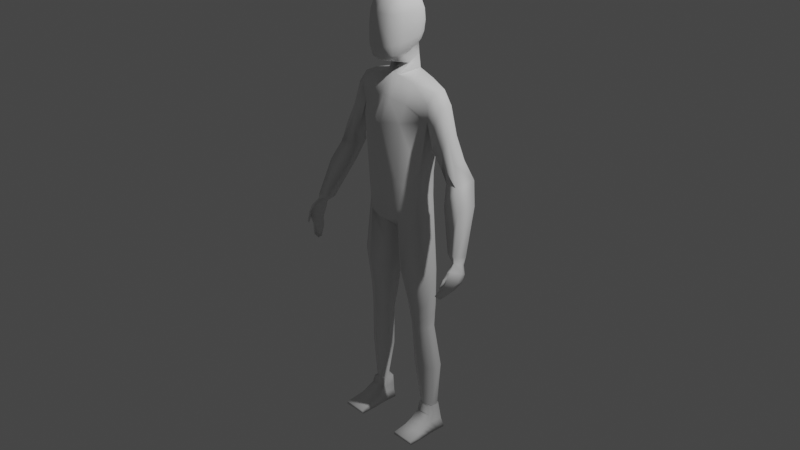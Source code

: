 # Source: untitled.blend  (saved by Blender 4.3.34; exported with 4.5.12 LTS)
import bpy
from mathutils import Matrix  # noqa: F401  (used for matrix-valued properties, if any)

bpy.ops.wm.read_factory_settings(use_empty=True)
scene = bpy.context.scene
scene.name = 'Scene'

# ---- collections
col_collection = bpy.data.collections.new('Collection'); scene.collection.children.link(col_collection)

# ---- world
world_world = bpy.data.worlds.new('World'); scene.world = world_world
world_world.use_nodes = True; world_world.node_tree.nodes.clear()
_N = world_world.node_tree.nodes; _L = world_world.node_tree.links
n0 = _N.new('ShaderNodeOutputWorld'); n0.name = 'World Output'; n0.location = (300, 300)
n1 = _N.new('ShaderNodeBackground'); n1.name = 'Background'; n1.location = (10, 300)
n1.inputs[0].default_value = (0.05088, 0.05088, 0.05088, 1.0)
_L.new(n1.outputs[0], n0.inputs[0])
n0.is_active_output = True
world_world.color = (0.05088, 0.05088, 0.05088)
world_world.use_sun_shadow = False
world_world.sun_shadow_jitter_overblur = 0.0

# ---- cameras
cam_camera = bpy.data.cameras.new('Camera')
cam_camera.clip_end = 100.0
cam_camera.ortho_scale = 7.314

# ---- lights
light_light = bpy.data.lights.new('Light', 'POINT')
light_light.transmission_factor = 0.0
light_light.energy = 1000.0
light_light.shadow_soft_size = 0.1
light_light.shadow_maximum_resolution = 0.006
light_light.use_absolute_resolution = True

# ---- meshes
me_cube_001 = bpy.data.meshes.new('Cube.001')
me_cube_001.from_pydata([(1.0, -0.1954, -2.656), (1.429, 0.01015, 0.8159), (1.0, 0.4619, -2.618), (1.429, 0.4289, 0.8327), (0.0, 0.6337, -3.527), (0.0, 0.6337, 1.212), (0.0, -0.5074, -3.502), (0.0, -0.2296, 1.187), (1.049, 0.4163, -1.831), (1.049, -0.1938, -1.852), (0.0, -0.7942, -1.812), (0.0, 0.6048, -1.791), (1.296, 0.398, -0.09228), (1.296, -0.1253, -0.06257), (0.0, -0.9282, 0.008637), (0.0, 0.9703, 0.02969), (0.2399, 0.6337, 1.152), (0.1606, -0.1228, -3.774), (0.1606, 0.4302, -3.774), (0.2399, -0.2296, 1.127), (0.1696, -0.7942, -1.958), (0.1696, 0.6048, -1.937), (0.2154, -0.9282, -0.1477), (0.2154, 0.9703, -0.1267), (1.362, 0.5974, 0.3911), (1.362, -0.1984, 0.4712), (0.0, -0.5818, 0.6066), (0.0, 0.9717, 0.5349), (0.2276, -0.5818, 0.498), (0.2276, 0.9717, 0.4263), (0.8113, 0.5751, 0.9986), (0.5641, -0.6047, -3.237), (0.5922, 0.5496, -1.886), (0.7349, 0.8715, -0.09793), (0.5641, 0.8051, -3.218), (0.8113, -0.1851, 0.9733), (0.5922, -0.6823, -1.907), (0.7349, -0.6818, -0.119), (0.7728, -0.4952, 0.4363), (0.7728, 0.8727, 0.3647), (1.011, 0.4514, -2.438), (1.011, -0.195, -2.472), (0.0, -0.6608, -3.338), (0.0, 0.8871, -3.289), (0.1626, 0.8959, -3.238), (0.1626, -0.6608, -3.357), (0.5705, -0.6225, -2.931), (0.5705, 0.7465, -2.913), (1.333, 0.227, -9.964), (1.341, 0.4444, -9.964), (1.101, 0.06819, -9.964), (1.105, 0.5345, -9.964), (0.8857, 0.3309, -9.964), (0.8857, 0.148, -9.964), (0.7101, -0.5555, -5.06), (1.283, -0.2105, -4.984), (0.1802, -0.1567, -5.13), (0.7195, 0.6251, -5.05), (0.1802, 0.3065, -5.13), (1.302, 0.3399, -4.964), (0.8851, -0.1979, -7.059), (0.5532, 0.03758, -7.092), (0.8909, 0.499, -7.055), (1.256, 0.3333, -7.015), (1.244, 0.008297, -7.024), (0.5532, 0.311, -7.092), (1.259, -0.03908, -6.219), (0.4061, 0.3405, -6.318), (0.8161, -0.2945, -6.271), (0.4061, -0.0004567, -6.318), (0.8233, 0.5744, -6.264), (1.274, 0.3661, -6.206), (0.8506, -0.244, -6.665), (0.4797, 0.01942, -6.705), (0.8571, 0.5346, -6.66), (1.265, 0.3486, -6.61), (1.251, -0.01446, -6.621), (0.4797, 0.3249, -6.705), (1.005, -0.09378, -8.521), (0.639, 0.08415, -8.541), (1.011, 0.7199, -8.518), (1.414, 0.4972, -8.493), (1.4, 0.1466, -8.499), (0.639, 0.3792, -8.541), (2.308, 0.3902, -1.062), (2.308, -0.02857, -1.078), (2.543, 0.5758, -1.671), (2.042, 0.5088, -1.702), (2.497, -0.1248, -1.737), (1.981, -0.001865, -1.756), (1.636, -0.1863, -0.08616), (1.706, -0.01104, 0.4043), (1.567, 0.397, -0.8881), (1.567, -0.1535, -0.8458), (1.636, 0.5609, -0.2002), (1.706, 0.4295, 0.4282), (1.939, -0.136, -0.7656), (1.882, 0.345, -1.369), (1.939, 0.4821, -0.8515), (1.997, 0.3719, -0.3785), (1.997, 0.007422, -0.3965), (1.882, -0.1105, -1.337), (3.061, -0.2438, -3.683), (2.729, -0.2754, -3.68), (3.01, -0.686, -3.547), (2.673, -0.598, -3.584), (2.497, -0.1248, -1.737), (1.981, -0.001865, -1.756), (2.847, 0.2951, -2.305), (2.2, 0.2354, -2.333), (2.787, -0.3296, -2.364), (2.121, -0.22, -2.381), (3.023, -0.9548, -3.961), (2.972, -0.702, -3.745), (3.056, -0.383, -4.18), (3.012, -0.3495, -3.912), (3.074, -0.9494, -3.952), (3.041, -0.6947, -3.734), (3.16, -0.3736, -4.161), (3.082, -0.3432, -3.899), (3.057, -0.5021, -4.421), (3.024, -1.04, -4.098), (3.161, -0.4928, -4.402), (3.074, -1.034, -4.089), (2.898, -0.6275, -4.676), (2.84, -1.046, -4.493), (3.002, -0.6181, -4.657), (2.942, -1.037, -4.475), (2.75, -0.8533, -4.912), (2.724, -1.151, -4.766), (2.798, -0.8491, -4.903), (2.77, -1.147, -4.757), (2.953, -0.5991, -4.102), (2.942, -0.4947, -3.86), (3.206, -0.5762, -4.056), (3.113, -0.4794, -3.829), (2.954, -0.7182, -4.344), (3.207, -0.6954, -4.297), (2.795, -0.8436, -4.598), (3.049, -0.8207, -4.552), (2.703, -1.026, -4.913), (2.819, -1.016, -4.892), (2.997, -0.929, -3.92), (3.099, -0.918, -3.902), (2.998, -1.071, -4.149), (3.1, -1.06, -4.131), (2.952, -1.222, -4.339), (2.978, -1.225, -4.334), (2.955, -1.197, -4.412), (2.981, -1.2, -4.407), (3.032, -1.115, -4.126), (3.035, -1.098, -4.263), (2.984, -1.096, -4.272), (2.982, -1.113, -4.135), (0.7507, 0.0791, -10.84), (0.8699, 0.0791, -10.04), (0.7507, 0.5366, -10.86), (0.8699, 0.5366, -10.04), (1.571, 0.0791, -10.84), (1.296, 0.0791, -10.04), (1.571, 0.5366, -10.86), (1.296, 0.5366, -10.04), (0.8271, -0.1948, -10.52), (0.8424, 0.05342, -10.32), (0.8424, 0.5366, -10.32), (0.8271, 0.5366, -10.59), (1.366, 0.5366, -10.32), (1.433, 0.5366, -10.59), (1.366, 0.05342, -10.32), (1.433, -0.1948, -10.52), (1.528, -0.9551, -10.75), (1.571, -0.9551, -10.86), (0.7507, -0.9551, -10.86), (0.7966, -0.9551, -10.75), (1.479, -0.5056, -10.65), (1.571, -0.3786, -10.86), (0.8271, -0.5056, -10.65), (0.7507, -0.3786, -10.86), (1.571, -0.127, -10.84), (1.433, -0.3266, -10.58), (0.8271, -0.3266, -10.58), (0.7507, -0.127, -10.84), (0.7507, 0.2572, -10.85), (0.8699, 0.2468, -10.04), (1.571, 0.2572, -10.85), (1.296, 0.2468, -10.04), (1.433, 0.07337, -10.55), (1.366, 0.2306, -10.32), (0.8271, 0.07337, -10.55), (0.8424, 0.2306, -10.32), (0.2399, -0.2296, 1.127), (0.0, -0.2296, 1.187), (0.0, 0.6337, 1.212), (0.2399, 0.6337, 1.152), (0.2399, -0.2296, 1.127), (0.0, -0.2296, 1.187), (0.0, 0.6337, 1.212), (0.2399, 0.6337, 1.152), (0.3294, 0.06453, 1.441), (0.0, -0.1892, 1.498), (0.0, 0.4701, 1.714), (0.3294, 0.4867, 1.656), (0.4309, -0.6712, 1.819), (0.4564, -0.5656, 3.23), (0.4309, 0.4521, 2.09), (0.4564, 0.4565, 3.212), (0.5007, 0.5567, 2.647), (0.4939, -0.08429, 1.894), (0.5205, -0.04608, 3.338), (0.5007, -0.6889, 2.589), (0.6306, -0.05221, 2.635), (0.0, 0.5491, 1.971), (0.0, 0.5552, 3.309), (0.0, -0.8049, 1.668), (0.0, -0.6645, 3.327), (0.0, -0.04835, 3.555), (0.0, -0.9389, 2.592), (0.0, 0.7902, 2.639), (0.283, 0.5242, 3.28), (0.479, 0.5238, 2.315), (0.4781, 0.2443, 1.999), (0.5059, -0.357, 3.307), (0.479, -0.7079, 2.12), (0.2647, -0.7659, 1.704), (0.2647, 0.519, 2.011), (0.4972, 0.5252, 2.985), (0.4781, -0.4384, 1.806), (0.5059, 0.2567, 3.295), (0.4972, -0.6375, 2.994), (0.283, -0.6351, 3.299), (0.0, -0.3826, 3.502), (0.0, 0.2814, 3.494), (0.2972, -0.04748, 3.507), (0.0, -0.4975, 1.552), (0.279, -0.1005, 1.692), (0.2831, -0.8752, 2.587), (0.0, -0.9411, 2.072), (0.0, -0.8481, 3.024), (0.6064, -0.3964, 2.61), (0.6064, 0.2822, 2.647), (0.6002, -0.06619, 2.23), (0.6184, -0.04637, 3.029), (0.2831, 0.7306, 2.642), (0.0, 0.7294, 2.275), (0.0, 0.73, 3.006), (0.2853, 0.6785, 2.995), (0.5967, -0.3722, 3.015), (0.2733, -0.4777, 1.608), (0.2926, -0.3717, 3.46), (0.2926, 0.2702, 3.449), (0.2733, 0.251, 1.824), (0.2738, -0.8837, 2.083), (0.2853, -0.7963, 3.01), (0.5774, -0.4178, 2.165), (0.5774, 0.266, 2.288), (0.5967, 0.2718, 3.01), (0.2738, 0.678, 2.294)], [], [(39, 30, 3, 24), (109, 108, 102, 103), (78, 79, 53, 50), (7, 19, 190, 191), (28, 19, 7, 26), (45, 20, 10, 42), (40, 8, 9, 41), (47, 32, 8, 40), (20, 22, 14, 10), (8, 12, 13, 9), (32, 33, 12, 8), (11, 15, 23, 21), (36, 37, 22, 20), (43, 11, 21, 44), (46, 36, 20, 45), (38, 35, 19, 28), (30, 16, 19, 35), (4, 18, 17, 6), (27, 5, 16, 29), (15, 27, 29, 23), (37, 38, 28, 22), (22, 28, 26, 14), (86, 84, 85, 88), (33, 39, 24, 12), (23, 29, 39, 33), (13, 25, 38, 37), (3, 30, 35, 1), (25, 1, 35, 38), (41, 9, 36, 46), (9, 13, 37, 36), (21, 23, 33, 32), (44, 21, 32, 47), (82, 78, 50, 48), (29, 16, 30, 39), (18, 44, 47, 34), (0, 41, 46, 31), (31, 46, 45, 17), (4, 43, 44, 18), (34, 47, 40, 2), (2, 40, 41, 0), (17, 45, 42, 6), (83, 80, 51, 52), (80, 81, 49, 51), (81, 82, 48, 49), (79, 83, 52, 53), (17, 18, 58, 56), (2, 0, 55, 59), (34, 2, 59, 57), (18, 34, 57, 58), (0, 31, 54, 55), (31, 17, 56, 54), (73, 77, 65, 61), (75, 76, 64, 63), (74, 75, 63, 62), (77, 74, 62, 65), (76, 72, 60, 64), (72, 73, 61, 60), (54, 56, 69, 68), (55, 54, 68, 66), (58, 57, 70, 67), (57, 59, 71, 70), (59, 55, 66, 71), (56, 58, 67, 69), (68, 69, 73, 72), (66, 68, 72, 76), (67, 70, 74, 77), (70, 71, 75, 74), (71, 66, 76, 75), (69, 67, 77, 73), (61, 65, 83, 79), (63, 64, 82, 81), (62, 63, 81, 80), (65, 62, 80, 83), (64, 60, 78, 82), (60, 61, 79, 78), (6, 42, 4), (100, 96, 88, 85), (101, 97, 87, 89), (97, 98, 86, 87), (98, 99, 84, 86), (96, 101, 89, 88), (99, 100, 85, 84), (3, 1, 91, 95), (25, 13, 93, 90), (24, 3, 95, 94), (12, 24, 94, 92), (13, 12, 92, 93), (1, 25, 90, 91), (95, 91, 100, 99), (90, 93, 101, 96), (94, 95, 99, 98), (92, 94, 98, 97), (93, 92, 97, 101), (91, 90, 96, 100), (108, 110, 104, 102), (110, 111, 105, 104), (111, 109, 103, 105), (89, 88, 106, 107), (89, 87, 109, 111), (88, 89, 111, 110), (86, 88, 110, 108), (87, 86, 108, 109), (132, 133, 115, 114), (114, 115, 119, 118), (134, 135, 117, 143), (143, 117, 113, 142), (114, 118, 122, 120), (145, 144, 125, 127), (132, 114, 120, 136), (134, 143, 145, 137), (151, 150, 147, 149), (139, 127, 131, 141), (120, 122, 126, 124), (137, 145, 127, 139), (136, 120, 124, 138), (140, 141, 131, 129), (138, 124, 128, 140), (127, 125, 129, 131), (124, 126, 130, 128), (125, 138, 140, 129), (128, 130, 141, 140), (144, 136, 138, 125), (122, 137, 139, 126), (126, 139, 141, 130), (118, 134, 137, 122), (142, 132, 136, 144), (118, 119, 135, 134), (142, 113, 133, 132), (112, 116, 143, 142), (123, 121, 144, 145), (121, 112, 142, 144), (116, 123, 145, 143), (147, 146, 148, 149), (152, 151, 149, 148), (153, 152, 148, 146), (150, 153, 146, 147), (116, 112, 153, 150), (112, 121, 152, 153), (121, 123, 151, 152), (123, 116, 150, 151), (102, 115, 103), (102, 135, 119), (104, 135, 102), (104, 113, 117), (105, 133, 113), (103, 133, 105), (102, 119, 115), (104, 117, 135), (104, 105, 113), (103, 115, 133), (189, 183, 157, 164), (164, 157, 161, 166), (187, 185, 159, 168), (168, 159, 155, 163), (182, 184, 158, 154), (175, 174, 170, 171), (169, 168, 163, 162), (184, 186, 169, 158), (186, 187, 168, 169), (156, 165, 167, 160), (165, 164, 166, 167), (182, 188, 165, 156), (188, 189, 164, 165), (171, 170, 173, 172), (174, 176, 173, 170), (176, 177, 172, 173), (177, 175, 171, 172), (181, 178, 175, 177), (180, 181, 177, 176), (179, 180, 176, 174), (178, 179, 174, 175), (158, 169, 179, 178), (169, 162, 180, 179), (162, 154, 181, 180), (154, 158, 178, 181), (162, 163, 189, 188), (154, 162, 188, 182), (167, 166, 187, 186), (160, 167, 186, 184), (156, 160, 184, 182), (166, 161, 185, 187), (163, 155, 183, 189), (161, 157, 51, 49), (157, 183, 52, 51), (183, 155, 53, 52), (155, 159, 50, 53), (159, 185, 48, 50), (185, 161, 49, 48), (193, 192, 196, 197), (5, 7, 191, 192), (19, 16, 193, 190), (16, 5, 192, 193), (194, 197, 201, 198), (191, 190, 194, 195), (190, 193, 197, 194), (192, 191, 195, 196), (196, 195, 199, 200), (197, 196, 200, 201), (195, 194, 198, 199), (217, 244, 245, 242), (244, 212, 218, 245), (245, 218, 205, 225), (242, 245, 225, 206), (210, 241, 246, 238), (241, 208, 221, 246), (246, 221, 203, 228), (238, 246, 228, 209), (234, 207, 226, 247), (247, 226, 202, 223), (233, 247, 223, 213), (208, 232, 248, 221), (232, 215, 230, 248), (248, 230, 214, 229), (221, 248, 229, 203), (205, 218, 249, 227), (218, 212, 231, 249), (249, 231, 215, 232), (227, 249, 232, 208), (224, 204, 220, 250), (250, 220, 207, 234), (202, 222, 251, 223), (222, 209, 235, 251), (251, 235, 216, 236), (223, 251, 236, 213), (209, 228, 252, 235), (228, 203, 229, 252), (252, 229, 214, 237), (235, 252, 237, 216), (207, 240, 253, 226), (240, 210, 238, 253), (253, 238, 209, 222), (226, 253, 222, 202), (204, 219, 254, 220), (219, 206, 239, 254), (254, 239, 210, 240), (220, 254, 240, 207), (206, 225, 255, 239), (225, 205, 227, 255), (255, 227, 208, 241), (239, 255, 241, 210), (211, 243, 256, 224), (243, 217, 242, 256), (256, 242, 206, 219), (224, 256, 219, 204), (198, 247, 233), (198, 234, 247), (201, 250, 234), (250, 201, 224), (200, 211, 224), (198, 201, 234), (200, 199, 211), (201, 200, 224)])
me_cube_001.polygons.foreach_set('use_smooth', [True] * 252)
_uv = me_cube_001.uv_layers.new(name='UVMap')
_uv.uv.foreach_set('vector', [0.5984, 0.4471, 0.625, 0.4471, 0.625, 0.5, 0.5984, 0.5, 0.5722, 0.5, 0.5984, 0.5, 0.5984, 0.5, 0.5722, 0.5, 0.375, 0.8015, 0.375, 0.8614, 0.375, 0.8519, 0.375, 0.8029, 0.625, 0.875, 0.625, 0.8519, 0.625, 0.8519, 0.625, 0.875, 0.5984, 0.8519, 0.625, 0.8519, 0.625, 0.875, 0.5984, 0.875, 0.3976, 0.8519, 0.4736, 0.8519, 0.4736, 0.875, 0.3976, 0.875, 0.3976, 0.5, 0.4736, 0.5, 0.4736, 0.75, 0.3976, 0.75, 0.3976, 0.4471, 0.4736, 0.4471, 0.4736, 0.5, 0.3976, 0.5, 0.4736, 0.8519, 0.5722, 0.8519, 0.5722, 0.875, 0.4736, 0.875, 0.4736, 0.5, 0.5722, 0.5, 0.5722, 0.75, 0.4736, 0.75, 0.4736, 0.4471, 0.5722, 0.4471, 0.5722, 0.5, 0.4736, 0.5, 0.4736, 0.375, 0.5722, 0.375, 0.5722, 0.3981, 0.4736, 0.3981, 0.4736, 0.8029, 0.5722, 0.8029, 0.5722, 0.8519, 0.4736, 0.8519, 0.3976, 0.375, 0.4736, 0.375, 0.4736, 0.3981, 0.3976, 0.3981, 0.3976, 0.8029, 0.4736, 0.8029, 0.4736, 0.8519, 0.3976, 0.8519, 0.5984, 0.8029, 0.625, 0.8029, 0.625, 0.8519, 0.5984, 0.8519, 0.6779, 0.5, 0.7269, 0.5, 0.7269, 0.75, 0.6779, 0.75, 0.25, 0.5, 0.2731, 0.5, 0.2731, 0.75, 0.25, 0.75, 0.5984, 0.375, 0.625, 0.375, 0.625, 0.3981, 0.5984, 0.3981, 0.5722, 0.375, 0.5984, 0.375, 0.5984, 0.3981, 0.5722, 0.3981, 0.5722, 0.8029, 0.5984, 0.8029, 0.5984, 0.8519, 0.5722, 0.8519, 0.5722, 0.8519, 0.5984, 0.8519, 0.5984, 0.875, 0.5722, 0.875, 0.5984, 0.5, 0.625, 0.5, 0.625, 0.75, 0.5984, 0.75, 0.5722, 0.4471, 0.5984, 0.4471, 0.5984, 0.5, 0.5722, 0.5, 0.5722, 0.3981, 0.5984, 0.3981, 0.5984, 0.4471, 0.5722, 0.4471, 0.5722, 0.75, 0.5984, 0.75, 0.5984, 0.8029, 0.5722, 0.8029, 0.625, 0.5, 0.6779, 0.5, 0.6779, 0.75, 0.625, 0.75, 0.5984, 0.75, 0.625, 0.75, 0.625, 0.8029, 0.5984, 0.8029, 0.3976, 0.75, 0.4736, 0.75, 0.4736, 0.8029, 0.3976, 0.8029, 0.4736, 0.75, 0.5722, 0.75, 0.5722, 0.8029, 0.4736, 0.8029, 0.4736, 0.3981, 0.5722, 0.3981, 0.5722, 0.4471, 0.4736, 0.4471, 0.3976, 0.3981, 0.4736, 0.3981, 0.4736, 0.4471, 0.3976, 0.4471, 0.375, 0.7738, 0.375, 0.8015, 0.375, 0.8029, 0.375, 0.75, 0.5984, 0.3981, 0.625, 0.3981, 0.625, 0.4471, 0.5984, 0.4471, 0.375, 0.3981, 0.3976, 0.3981, 0.3976, 0.4471, 0.375, 0.4471, 0.375, 0.75, 0.3976, 0.75, 0.3976, 0.8029, 0.375, 0.8029, 0.375, 0.8029, 0.3976, 0.8029, 0.3976, 0.8519, 0.375, 0.8519, 0.375, 0.375, 0.3976, 0.375, 0.3976, 0.3981, 0.375, 0.3981, 0.375, 0.4471, 0.3976, 0.4471, 0.3976, 0.5, 0.375, 0.5, 0.375, 0.5, 0.3976, 0.5, 0.3976, 0.75, 0.375, 0.75, 0.375, 0.8519, 0.3976, 0.8519, 0.3976, 0.875, 0.375, 0.875, 0.375, 0.3884, 0.375, 0.4483, 0.375, 0.4471, 0.375, 0.3981, 0.375, 0.4483, 0.375, 0.4679, 0.375, 0.5, 0.375, 0.4471, 0.375, 0.4679, 0.375, 0.7738, 0.375, 0.75, 0.375, 0.5, 0.2731, 0.779, 0.2731, 0.4716, 0.2731, 0.5, 0.2731, 0.75, 0.2731, 0.75, 0.2731, 0.5, 0.2731, 0.5, 0.2731, 0.75, 0.375, 0.5, 0.375, 0.75, 0.375, 0.75, 0.375, 0.5, 0.375, 0.4471, 0.375, 0.5, 0.375, 0.5, 0.375, 0.4471, 0.375, 0.3981, 0.375, 0.4471, 0.375, 0.4471, 0.375, 0.3981, 0.375, 0.75, 0.375, 0.8029, 0.375, 0.8029, 0.375, 0.75, 0.375, 0.8029, 0.375, 0.8519, 0.375, 0.8519, 0.375, 0.8029, 0.2731, 0.75, 0.2731, 0.5, 0.2731, 0.5, 0.2731, 0.75, 0.375, 0.5, 0.375, 0.75, 0.375, 0.75, 0.375, 0.5, 0.375, 0.4471, 0.375, 0.5, 0.375, 0.5, 0.375, 0.4471, 0.375, 0.3981, 0.375, 0.4471, 0.375, 0.4471, 0.375, 0.3981, 0.375, 0.75, 0.375, 0.8029, 0.375, 0.8029, 0.375, 0.75, 0.375, 0.8029, 0.375, 0.8519, 0.375, 0.8519, 0.375, 0.8029, 0.375, 0.8029, 0.375, 0.8519, 0.375, 0.8519, 0.375, 0.8029, 0.375, 0.75, 0.375, 0.8029, 0.375, 0.8029, 0.375, 0.75, 0.375, 0.3981, 0.375, 0.4471, 0.375, 0.4471, 0.375, 0.3981, 0.375, 0.4471, 0.375, 0.5, 0.375, 0.5, 0.375, 0.4471, 0.375, 0.5, 0.375, 0.75, 0.375, 0.75, 0.375, 0.5, 0.2731, 0.75, 0.2731, 0.5, 0.2731, 0.5, 0.2731, 0.75, 0.375, 0.8029, 0.375, 0.8519, 0.375, 0.8519, 0.375, 0.8029, 0.375, 0.75, 0.375, 0.8029, 0.375, 0.8029, 0.375, 0.75, 0.375, 0.3981, 0.375, 0.4471, 0.375, 0.4471, 0.375, 0.3981, 0.375, 0.4471, 0.375, 0.5, 0.375, 0.5, 0.375, 0.4471, 0.375, 0.5, 0.375, 0.75, 0.375, 0.75, 0.375, 0.5, 0.2731, 0.75, 0.2731, 0.5, 0.2731, 0.5, 0.2731, 0.75, 0.2731, 0.75, 0.2731, 0.5, 0.2731, 0.4716, 0.2731, 0.779, 0.375, 0.5, 0.375, 0.75, 0.375, 0.7738, 0.375, 0.4679, 0.375, 0.4471, 0.375, 0.5, 0.375, 0.4679, 0.375, 0.4483, 0.375, 0.3981, 0.375, 0.4471, 0.375, 0.4483, 0.375, 0.3884, 0.375, 0.75, 0.375, 0.8029, 0.375, 0.8015, 0.375, 0.7738, 0.375, 0.8029, 0.375, 0.8519, 0.375, 0.8614, 0.375, 0.8015, 0.375, 0.875, 0.3976, 0.875, 0.25, 0.5, 0.625, 0.75, 0.5984, 0.75, 0.5984, 0.75, 0.625, 0.75, 0.5722, 0.75, 0.5722, 0.5, 0.5722, 0.5, 0.5722, 0.75, 0.5722, 0.5, 0.5984, 0.5, 0.5984, 0.5, 0.5722, 0.5, 0.5984, 0.5, 0.625, 0.5, 0.625, 0.5, 0.5984, 0.5, 0.5984, 0.75, 0.5722, 0.75, 0.5722, 0.75, 0.5984, 0.75, 0.625, 0.5, 0.625, 0.75, 0.625, 0.75, 0.625, 0.5, 0.625, 0.5, 0.625, 0.75, 0.625, 0.75, 0.625, 0.5, 0.5984, 0.75, 0.5722, 0.75, 0.5722, 0.75, 0.5984, 0.75, 0.5984, 0.5, 0.625, 0.5, 0.625, 0.5, 0.5984, 0.5, 0.5722, 0.5, 0.5984, 0.5, 0.5984, 0.5, 0.5722, 0.5, 0.5722, 0.75, 0.5722, 0.5, 0.5722, 0.5, 0.5722, 0.75, 0.625, 0.75, 0.5984, 0.75, 0.5984, 0.75, 0.625, 0.75, 0.625, 0.5, 0.625, 0.75, 0.625, 0.75, 0.625, 0.5, 0.5984, 0.75, 0.5722, 0.75, 0.5722, 0.75, 0.5984, 0.75, 0.5984, 0.5, 0.625, 0.5, 0.625, 0.5, 0.5984, 0.5, 0.5722, 0.5, 0.5984, 0.5, 0.5984, 0.5, 0.5722, 0.5, 0.5722, 0.75, 0.5722, 0.5, 0.5722, 0.5, 0.5722, 0.75, 0.625, 0.75, 0.5984, 0.75, 0.5984, 0.75, 0.625, 0.75, 0.5984, 0.5, 0.5984, 0.75, 0.5984, 0.75, 0.5984, 0.5, 0.5984, 0.75, 0.5722, 0.75, 0.5722, 0.75, 0.5984, 0.75, 0.5722, 0.75, 0.5722, 0.5, 0.5722, 0.5, 0.5722, 0.75, 0.5722, 0.75, 0.5984, 0.75, 0.5984, 0.75, 0.5722, 0.75, 0.5722, 0.75, 0.5722, 0.5, 0.5722, 0.5, 0.5722, 0.75, 0.5984, 0.75, 0.5722, 0.75, 0.5722, 0.75, 0.5984, 0.75, 0.5984, 0.5, 0.5984, 0.75, 0.5984, 0.75, 0.5984, 0.5, 0.5722, 0.5, 0.5984, 0.5, 0.5984, 0.5, 0.5722, 0.5, 0.375, 0.125, 0.625, 0.125, 0.625, 0.3517, 0.375, 0.3517, 0.375, 0.3517, 0.625, 0.3517, 0.6479, 0.4771, 0.375, 0.4542, 0.375, 0.625, 0.625, 0.625, 0.6781, 0.8026, 0.375, 0.8558, 0.375, 0.8558, 0.6781, 0.8026, 0.6412, 0.94, 0.375, 0.9562, 0.375, 0.3517, 0.375, 0.4542, 0.375, 0.4542, 0.375, 0.3517, 0.375, 0.8558, 0.375, 0.9562, 0.375, 0.9562, 0.375, 0.8558, 0.375, 0.125, 0.375, 0.3517, 0.375, 0.3517, 0.375, 0.125, 0.375, 0.625, 0.375, 0.8558, 0.375, 0.8558, 0.375, 0.625, 0.375, 0.8711, 0.375, 0.8618, 0.375, 0.8685, 0.375, 0.8685, 0.375, 0.625, 0.375, 0.8558, 0.3344, 0.8152, 0.375, 0.625, 0.375, 0.3517, 0.375, 0.4542, 0.375, 0.4542, 0.375, 0.3517, 0.375, 0.625, 0.375, 0.8558, 0.375, 0.8558, 0.375, 0.625, 0.375, 0.125, 0.375, 0.3517, 0.375, 0.3517, 0.375, 0.125, 0.125, 0.625, 0.375, 0.625, 0.3344, 0.8152, 0.1887, 0.7698, 0.375, 0.125, 0.375, 0.3517, 0.375, 0.3517, 0.375, 0.125, 0.375, 0.8558, 0.375, 0.9562, 0.3627, 0.9438, 0.3344, 0.8152, 0.375, 0.3517, 0.375, 0.4542, 0.3572, 0.472, 0.375, 0.3517, 0.375, 0.00416, 0.375, 0.125, 0.375, 0.125, 0.375, 0.001094, 0.2267, 0.5, 0.3572, 0.472, 0.375, 0.625, 0.125, 0.625, 0.375, 0.00119, 0.375, 0.125, 0.375, 0.125, 0.375, 0.00416, 0.375, 0.4542, 0.375, 0.625, 0.375, 0.625, 0.375, 0.4542, 0.375, 0.4542, 0.375, 0.625, 0.375, 0.625, 0.3572, 0.472, 0.375, 0.4542, 0.375, 0.625, 0.375, 0.625, 0.375, 0.4542, 0.375, 0.0001805, 0.375, 0.125, 0.375, 0.125, 0.375, 0.00119, 0.375, 0.4542, 0.6479, 0.4771, 0.625, 0.625, 0.375, 0.625, 0.375, 0.0001805, 0.625, 0.0002404, 0.625, 0.125, 0.375, 0.125, 0.375, 0.9434, 0.375, 0.8685, 0.375, 0.8558, 0.375, 0.9562, 0.375, 0.8685, 0.375, 0.9434, 0.375, 0.9562, 0.375, 0.8558, 0.375, 0.9434, 0.375, 0.9434, 0.375, 0.9562, 0.375, 0.9562, 0.375, 0.8685, 0.375, 0.8685, 0.375, 0.8558, 0.375, 0.8558, 0.375, 0.8685, 0.375, 0.9434, 0.375, 0.9434, 0.375, 0.8685, 0.375, 0.9463, 0.375, 0.8711, 0.375, 0.8685, 0.375, 0.9434, 0.375, 0.9374, 0.375, 0.9463, 0.375, 0.9434, 0.375, 0.9434, 0.375, 0.8618, 0.375, 0.9374, 0.375, 0.9434, 0.375, 0.8685, 0.375, 0.8685, 0.375, 0.9434, 0.375, 0.9374, 0.375, 0.8618, 0.375, 0.9434, 0.375, 0.9434, 0.375, 0.9463, 0.375, 0.9374, 0.375, 0.9434, 0.375, 0.8685, 0.375, 0.8711, 0.375, 0.9463, 0.375, 0.8685, 0.375, 0.8685, 0.375, 0.8618, 0.375, 0.8711, 0.5984, 0.5, 0.625, 0.3517, 0.5722, 0.5, 0.5984, 0.5, 0.625, 0.625, 0.6479, 0.4771, 0.5984, 0.75, 0.625, 0.625, 0.5984, 0.5, 0.5984, 0.75, 0.6412, 0.94, 0.6781, 0.8026, 0.5722, 0.75, 0.625, 0.125, 0.625, 0.0002404, 0.5722, 0.5, 0.625, 0.125, 0.5722, 0.75, 0.5984, 0.5, 0.6479, 0.4771, 0.625, 0.3517, 0.5984, 0.75, 0.6781, 0.8026, 0.625, 0.625, 0.5984, 0.75, 0.5722, 0.75, 0.6412, 0.94, 0.5722, 0.5, 0.625, 0.3517, 0.625, 0.125, 0.5417, 0.09165, 0.625, 0.09165, 0.625, 0.25, 0.5417, 0.25, 0.5417, 0.25, 0.625, 0.25, 0.625, 0.5, 0.5417, 0.5, 0.5417, 0.6583, 0.625, 0.6583, 0.625, 0.75, 0.5417, 0.75, 0.5417, 0.75, 0.625, 0.75, 0.625, 1.0, 0.5417, 1.0, 0.125, 0.6583, 0.375, 0.6583, 0.375, 0.75, 0.125, 0.75, 0.375, 0.75, 0.4583, 0.75, 0.4583, 0.75, 0.375, 0.75, 0.4583, 0.75, 0.5417, 0.75, 0.5417, 1.0, 0.4583, 1.0, 0.375, 0.6583, 0.4583, 0.6583, 0.4583, 0.75, 0.375, 0.75, 0.4583, 0.6583, 0.5417, 0.6583, 0.5417, 0.75, 0.4583, 0.75, 0.375, 0.25, 0.4583, 0.25, 0.4583, 0.5, 0.375, 0.5, 0.4583, 0.25, 0.5417, 0.25, 0.5417, 0.5, 0.4583, 0.5, 0.375, 0.09165, 0.4583, 0.09165, 0.4583, 0.25, 0.375, 0.25, 0.4583, 0.09165, 0.5417, 0.09165, 0.5417, 0.25, 0.4583, 0.25, 0.375, 0.75, 0.4583, 0.75, 0.4583, 1.0, 0.375, 1.0, 0.4583, 0.75, 0.4583, 1.0, 0.4583, 1.0, 0.4583, 0.75, 0.4583, 0.0, 0.375, 0.0, 0.375, 0.0, 0.4583, 0.0, 0.125, 0.75, 0.375, 0.75, 0.375, 0.75, 0.125, 0.75, 0.125, 0.75, 0.375, 0.75, 0.375, 0.75, 0.125, 0.75, 0.4583, 0.0, 0.375, 0.0, 0.375, 0.0, 0.4583, 0.0, 0.4583, 0.75, 0.4583, 1.0, 0.4583, 1.0, 0.4583, 0.75, 0.375, 0.75, 0.4583, 0.75, 0.4583, 0.75, 0.375, 0.75, 0.375, 0.75, 0.4583, 0.75, 0.4583, 0.75, 0.375, 0.75, 0.4583, 0.75, 0.4583, 1.0, 0.4583, 1.0, 0.4583, 0.75, 0.4583, 0.0, 0.375, 0.0, 0.375, 0.0, 0.4583, 0.0, 0.125, 0.75, 0.375, 0.75, 0.375, 0.75, 0.125, 0.75, 0.4583, 0.0, 0.5417, 0.0, 0.5417, 0.09165, 0.4583, 0.09165, 0.375, 0.0, 0.4583, 0.0, 0.4583, 0.09165, 0.375, 0.09165, 0.4583, 0.5, 0.5417, 0.5, 0.5417, 0.6583, 0.4583, 0.6583, 0.375, 0.5, 0.4583, 0.5, 0.4583, 0.6583, 0.375, 0.6583, 0.125, 0.5, 0.375, 0.5, 0.375, 0.6583, 0.125, 0.6583, 0.5417, 0.5, 0.625, 0.5, 0.625, 0.6583, 0.5417, 0.6583, 0.5417, 0.0, 0.625, 0.0, 0.625, 0.09165, 0.5417, 0.09165, 0.625, 0.5, 0.625, 0.25, 0.375, 0.4471, 0.375, 0.5, 0.625, 0.25, 0.625, 0.09165, 0.375, 0.3981, 0.375, 0.4471, 0.625, 0.09165, 0.625, 0.0, 0.2731, 0.75, 0.2731, 0.5, 0.625, 1.0, 0.625, 0.75, 0.375, 0.8029, 0.375, 0.8519, 0.625, 0.75, 0.625, 0.6583, 0.375, 0.75, 0.375, 0.8029, 0.625, 0.6583, 0.625, 0.5, 0.375, 0.5, 0.375, 0.75, 0.625, 0.3981, 0.625, 0.375, 0.625, 0.375, 0.625, 0.3981, 0.0, 0.0, 0.0, 0.0, 0.0, 0.0, 0.0, 0.0, 0.7269, 0.75, 0.7269, 0.5, 0.7269, 0.5, 0.7269, 0.75, 0.625, 0.3981, 0.625, 0.375, 0.625, 0.375, 0.625, 0.3981, 0.7269, 0.75, 0.7269, 0.5, 0.7269, 0.5, 0.7269, 0.75, 0.625, 0.875, 0.625, 0.8519, 0.625, 0.8519, 0.625, 0.875, 0.7269, 0.75, 0.7269, 0.5, 0.7269, 0.5, 0.7269, 0.75, 0.0, 0.0, 0.0, 0.0, 0.0, 0.0, 0.0, 0.0, 0.0, 0.0, 0.0, 0.0, 0.0, 0.0, 0.0, 0.0, 0.625, 0.3981, 0.625, 0.375, 0.625, 0.375, 0.625, 0.3981, 0.625, 0.875, 0.625, 0.8519, 0.625, 0.8519, 0.625, 0.875, 0.5, 0.375, 0.5625, 0.375, 0.5629, 0.4371, 0.5, 0.4375, 0.5625, 0.375, 0.625, 0.375, 0.6276, 0.4349, 0.5629, 0.4371, 0.5629, 0.4371, 0.6276, 0.4349, 0.6458, 0.4792, 0.5642, 0.4983, 0.5, 0.4375, 0.5629, 0.4371, 0.5642, 0.4983, 0.5, 0.5, 0.5, 0.625, 0.5625, 0.625, 0.5629, 0.6879, 0.5, 0.6875, 0.5625, 0.625, 0.625, 0.625, 0.6267, 0.6892, 0.5629, 0.6879, 0.5629, 0.6879, 0.6267, 0.6892, 0.6458, 0.7708, 0.5642, 0.7517, 0.5, 0.6875, 0.5629, 0.6879, 0.5642, 0.7517, 0.5, 0.75, 0.3125, 0.625, 0.375, 0.625, 0.3733, 0.6892, 0.3121, 0.6879, 0.3121, 0.6879, 0.3733, 0.6892, 0.3542, 0.7708, 0.3099, 0.7526, 0.25, 0.6875, 0.3121, 0.6879, 0.3099, 0.7526, 0.25, 0.75, 0.625, 0.625, 0.6875, 0.625, 0.6879, 0.6879, 0.6267, 0.6892, 0.6875, 0.625, 0.75, 0.625, 0.75, 0.6875, 0.6879, 0.6879, 0.6879, 0.6879, 0.75, 0.6875, 0.75, 0.75, 0.6901, 0.7526, 0.6267, 0.6892, 0.6879, 0.6879, 0.6901, 0.7526, 0.6458, 0.7708, 0.6458, 0.4792, 0.6901, 0.4974, 0.6879, 0.5621, 0.6267, 0.5608, 0.6901, 0.4974, 0.75, 0.5, 0.75, 0.5625, 0.6879, 0.5621, 0.6879, 0.5621, 0.75, 0.5625, 0.75, 0.625, 0.6875, 0.625, 0.6267, 0.5608, 0.6879, 0.5621, 0.6875, 0.625, 0.625, 0.625, 0.3099, 0.4974, 0.3542, 0.4792, 0.3733, 0.5608, 0.3121, 0.5621, 0.3121, 0.5621, 0.3733, 0.5608, 0.375, 0.625, 0.3125, 0.625, 0.3542, 0.7708, 0.4358, 0.7517, 0.4371, 0.8129, 0.3724, 0.8151, 0.4358, 0.7517, 0.5, 0.75, 0.5, 0.8125, 0.4371, 0.8129, 0.4371, 0.8129, 0.5, 0.8125, 0.5, 0.875, 0.4375, 0.875, 0.3724, 0.8151, 0.4371, 0.8129, 0.4375, 0.875, 0.375, 0.875, 0.5, 0.75, 0.5642, 0.7517, 0.5629, 0.8129, 0.5, 0.8125, 0.5642, 0.7517, 0.6458, 0.7708, 0.6276, 0.8151, 0.5629, 0.8129, 0.5629, 0.8129, 0.6276, 0.8151, 0.625, 0.875, 0.5625, 0.875, 0.5, 0.8125, 0.5629, 0.8129, 0.5625, 0.875, 0.5, 0.875, 0.375, 0.625, 0.4375, 0.625, 0.4371, 0.6879, 0.3733, 0.6892, 0.4375, 0.625, 0.5, 0.625, 0.5, 0.6875, 0.4371, 0.6879, 0.4371, 0.6879, 0.5, 0.6875, 0.5, 0.75, 0.4358, 0.7517, 0.3733, 0.6892, 0.4371, 0.6879, 0.4358, 0.7517, 0.3542, 0.7708, 0.3542, 0.4792, 0.4358, 0.4983, 0.4371, 0.5621, 0.3733, 0.5608, 0.4358, 0.4983, 0.5, 0.5, 0.5, 0.5625, 0.4371, 0.5621, 0.4371, 0.5621, 0.5, 0.5625, 0.5, 0.625, 0.4375, 0.625, 0.3733, 0.5608, 0.4371, 0.5621, 0.4375, 0.625, 0.375, 0.625, 0.5, 0.5, 0.5642, 0.4983, 0.5629, 0.5621, 0.5, 0.5625, 0.5642, 0.4983, 0.6458, 0.4792, 0.6267, 0.5608, 0.5629, 0.5621, 0.5629, 0.5621, 0.6267, 0.5608, 0.625, 0.625, 0.5625, 0.625, 0.5, 0.5625, 0.5629, 0.5621, 0.5625, 0.625, 0.5, 0.625, 0.375, 0.375, 0.4375, 0.375, 0.4371, 0.4371, 0.3724, 0.4349, 0.4375, 0.375, 0.5, 0.375, 0.5, 0.4375, 0.4371, 0.4371, 0.4371, 0.4371, 0.5, 0.4375, 0.5, 0.5, 0.4358, 0.4983, 0.3724, 0.4349, 0.4371, 0.4371, 0.4358, 0.4983, 0.3542, 0.4792, 0.625, 0.8519, 0.3121, 0.6879, 0.25, 0.6875, 0.7269, 0.75, 0.3125, 0.625, 0.3121, 0.6879, 0.625, 0.3981, 0.3121, 0.5621, 0.3125, 0.625, 0.3121, 0.5621, 0.625, 0.3981, 0.3099, 0.4974, 0.0, 0.0, 0.375, 0.375, 0.3724, 0.4349, 0.7269, 0.75, 0.7269, 0.5, 0.3125, 0.625, 0.0, 0.0, 0.0, 0.0, 0.375, 0.375, 0.625, 0.3981, 0.0, 0.0, 0.3099, 0.4974])
me_cube_001.use_remesh_fix_poles = True
me_cube_001.use_remesh_preserve_attributes = False
me_cube_001.use_mirror_vertex_groups = False
me_cube_001.update()
arm_armature_001 = bpy.data.armatures.new('Armature.001')  # bones are not reproduced

# ---- objects
ob_light = bpy.data.objects.new('Light', light_light)
ob_camera = bpy.data.objects.new('Camera', cam_camera)
ob_empty = bpy.data.objects.new('Empty', None)
ob_empty_001 = bpy.data.objects.new('Empty.001', None)
ob_cube = bpy.data.objects.new('Cube', me_cube_001)
ob_armature_001 = bpy.data.objects.new('Armature.001', arm_armature_001)

# ---- transforms, parenting, visibility, modifiers, constraints
ob_light.location = (4.076, 1.005, 5.904)
ob_light.rotation_euler = (0.6503, 0.05522, 1.866)
ob_light.lock_rotations_4d = False
ob_light.empty_display_type = 'ARROWS'
ob_light.color = (0.0, 0.0, 0.0, 0.0)
ob_light.lineart.crease_threshold = 0.0
ob_camera.location = (7.359, -6.926, 4.958)
ob_camera.rotation_euler = (1.109, 0.0, 0.8149)
ob_camera.lock_rotations_4d = False
ob_camera.empty_display_type = 'ARROWS'
ob_camera.color = (0.0, 0.0, 0.0, 0.0)
ob_camera.display_type = 'WIRE'
ob_camera.lineart.crease_threshold = 0.0
ob_empty.location = (0.0, 0.0, 0.0)
ob_empty.rotation_euler = (1.571, -0.0, -0.0)
ob_empty.empty_display_type = 'IMAGE'
ob_empty.empty_display_size = 5.0
ob_empty.show_empty_image_only_axis_aligned = True
ob_empty.use_empty_image_alpha = True
ob_empty.color = (1.0, 1.0, 1.0, 0.2)
ob_empty.lineart.crease_threshold = 0.0
ob_empty_001.location = (0.0, 0.0, 0.0)
ob_empty_001.rotation_euler = (1.571, -0.0, 1.571)
ob_empty_001.empty_display_type = 'IMAGE'
ob_empty_001.empty_display_size = 5.0
ob_empty_001.show_empty_image_only_axis_aligned = True
ob_empty_001.use_empty_image_alpha = True
ob_empty_001.color = (1.0, 1.0, 1.0, 0.2)
ob_empty_001.lineart.crease_threshold = 0.0
ob_cube.location = (0.0, 0.0, 1.192)
ob_cube.scale = (0.3294, 0.3294, 0.3294)
ob_cube.lineart.crease_threshold = 0.0
_m = ob_cube.modifiers.new('Mirror', 'MIRROR')
_m.use_clip = True
ob_armature_001.location = (0.0, 0.0, 0.0)

# ---- collection membership
col_collection.objects.link(ob_light)
col_collection.objects.link(ob_camera)
col_collection.objects.link(ob_empty)
col_collection.objects.link(ob_empty_001)
col_collection.objects.link(ob_cube)
col_collection.objects.link(ob_armature_001)

# ---- scene / render settings (as saved in the file)
scene.camera = ob_camera
scene.frame_start = 1; scene.frame_end = 250; scene.frame_set(30)
scene.render.engine = 'BLENDER_EEVEE_NEXT'
scene.cycles.use_denoising = False
scene.cycles.samples = 128
scene.cycles.sampling_pattern = 'TABULATED_SOBOL'
scene.cycles.use_adaptive_sampling = False
scene.cycles.use_light_tree = False
scene.view_settings.view_transform = 'Filmic'
bpy.context.view_layer.update()
